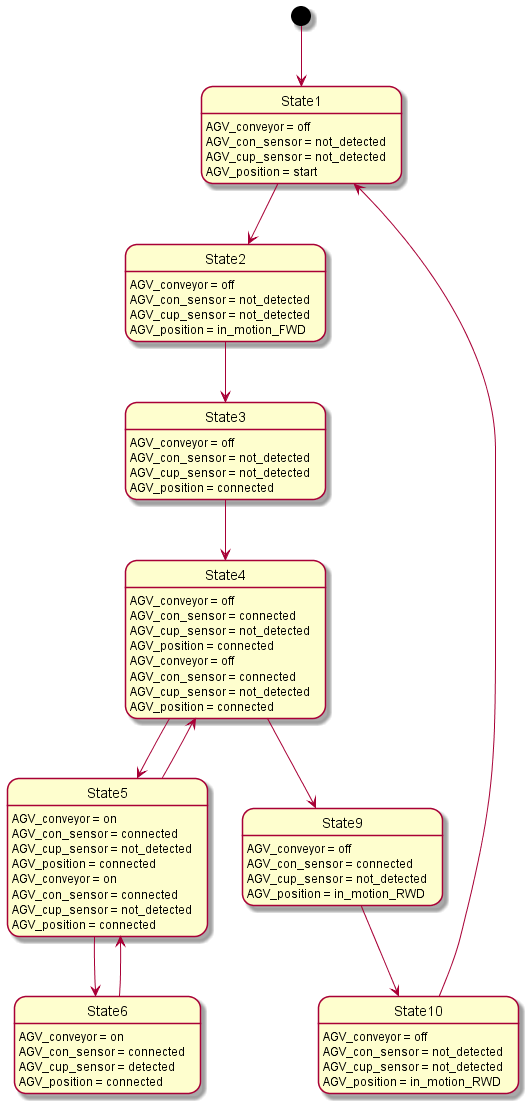

The diagram above was rendered by PlantUML. Its source (embedded in the PNG):
@startuml
[*] --> State1
State1 : AGV_conveyor = off
State1 : AGV_con_sensor = not_detected
State1 : AGV_cup_sensor = not_detected
State1 : AGV_position = start
State1 --> State2
State2 : AGV_conveyor = off
State2 : AGV_con_sensor = not_detected
State2 : AGV_cup_sensor = not_detected
State2 : AGV_position = in_motion_FWD
State2 --> State3
State3 : AGV_conveyor = off
State3 : AGV_con_sensor = not_detected
State3 : AGV_cup_sensor = not_detected
State3 : AGV_position = connected
State3 --> State4
State4 : AGV_conveyor = off
State4 : AGV_con_sensor = connected
State4 : AGV_cup_sensor = not_detected
State4 : AGV_position = connected
State4 --> State5
State5 : AGV_conveyor = on
State5 : AGV_con_sensor = connected
State5 : AGV_cup_sensor = not_detected
State5 : AGV_position = connected
State5 --> State6
State6 : AGV_conveyor = on
State6 : AGV_con_sensor = connected
State6 : AGV_cup_sensor = detected
State6 : AGV_position = connected
State6 --> State5
State5 : AGV_conveyor = on
State5 : AGV_con_sensor = connected
State5 : AGV_cup_sensor = not_detected
State5 : AGV_position = connected
State5 --> State4
State4 : AGV_conveyor = off
State4 : AGV_con_sensor = connected
State4 : AGV_cup_sensor = not_detected
State4 : AGV_position = connected
State4 --> State9
State9 : AGV_conveyor = off
State9 : AGV_con_sensor = connected
State9 : AGV_cup_sensor = not_detected
State9 : AGV_position = in_motion_RWD
State9 --> State10
State10 : AGV_conveyor = off
State10 : AGV_con_sensor = not_detected
State10 : AGV_cup_sensor = not_detected
State10 : AGV_position = in_motion_RWD
State10 --> State1
@enduml